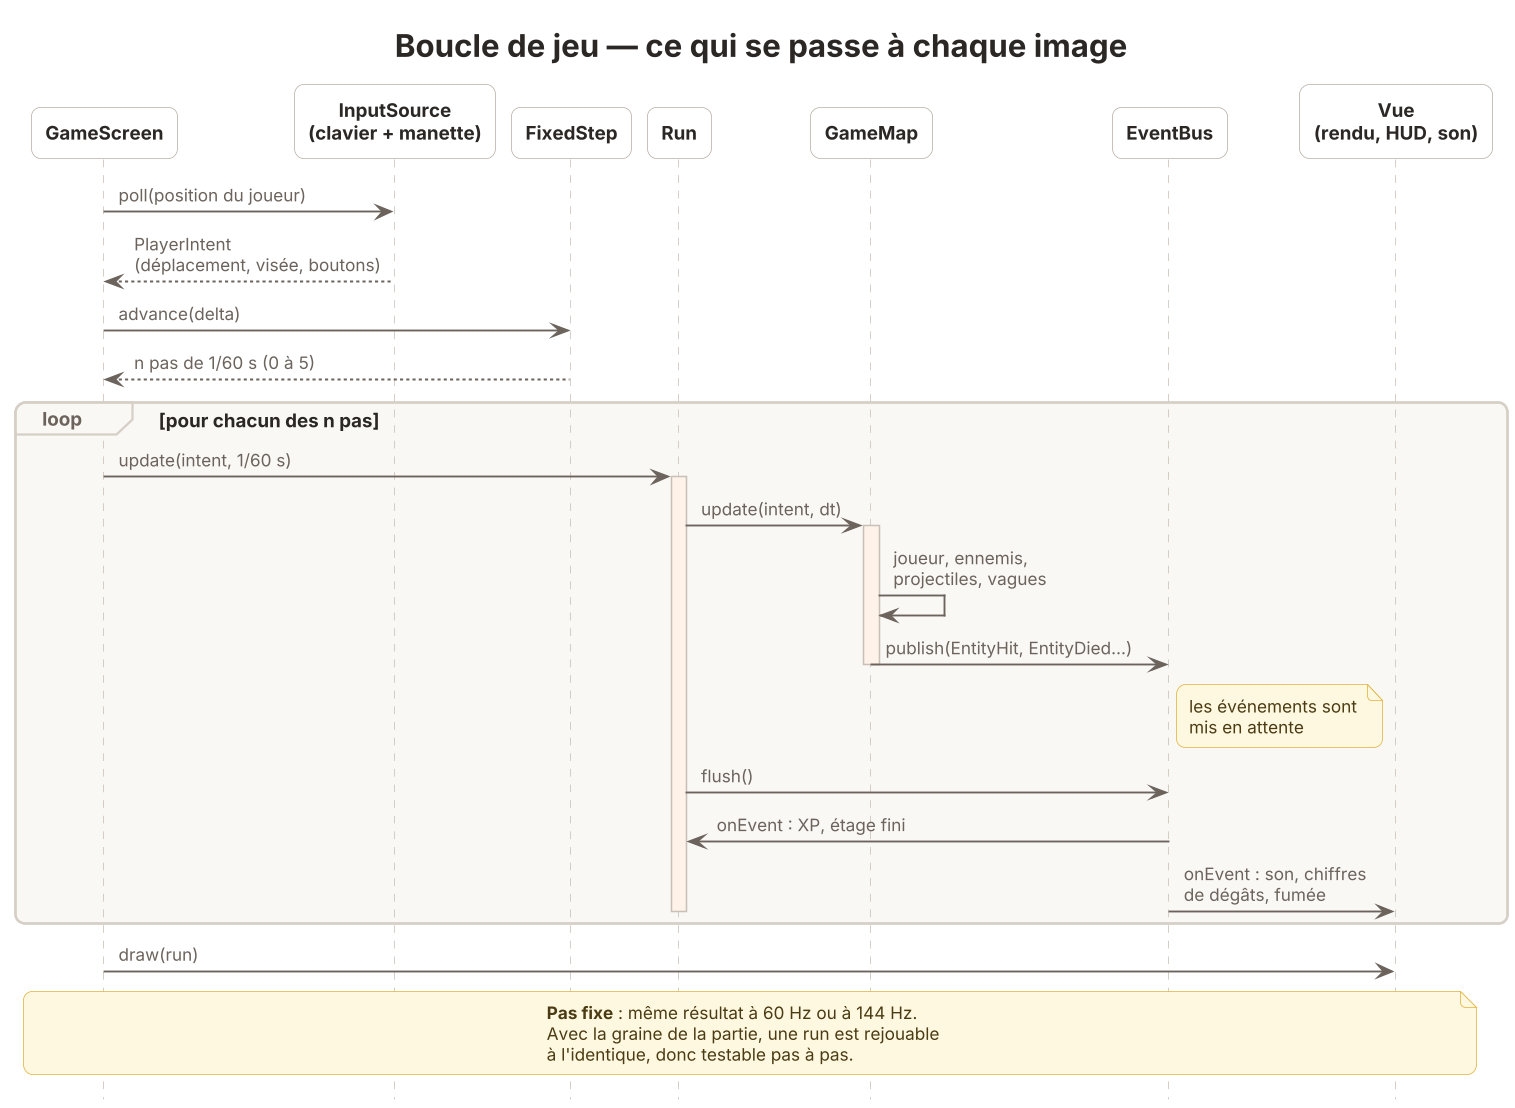

The diagram above was rendered by PlantUML. Its source (embedded in the PNG):
@startuml 03-boucle-de-jeu
!include style.iuml
hide footbox
title Boucle de jeu — ce qui se passe à chaque image

participant "GameScreen" as GS <<focus>>
participant "InputSource\n(clavier + manette)" as IN
participant "FixedStep" as FS
participant "Run" as R
participant "GameMap" as GM
participant "EventBus" as EB
participant "Vue\n(rendu, HUD, son)" as V

GS -> IN : poll(position du joueur)
IN --> GS : PlayerIntent\n(déplacement, visée, boutons)

GS -> FS : advance(delta)
FS --> GS : n pas de 1/60 s (0 à 5)

loop pour chacun des n pas
  GS -> R : update(intent, 1/60 s)
  activate R
  R -> GM : update(intent, dt)
  activate GM
  GM -> GM : joueur, ennemis,\nprojectiles, vagues
  GM -> EB : publish(EntityHit, EntityDied…)
  note right of EB : les événements sont\nmis en attente
  deactivate GM
  R -> EB : flush()
  EB -> R : onEvent : XP, étage fini
  EB -> V : onEvent : son, chiffres\nde dégâts, fumée
  deactivate R
end

GS -> V : draw(run)
note over GS, V
  <b>Pas fixe</b> : même résultat à 60 Hz ou à 144 Hz.
  Avec la graine de la partie, une run est rejouable
  à l'identique, donc testable pas à pas.
end note
@enduml